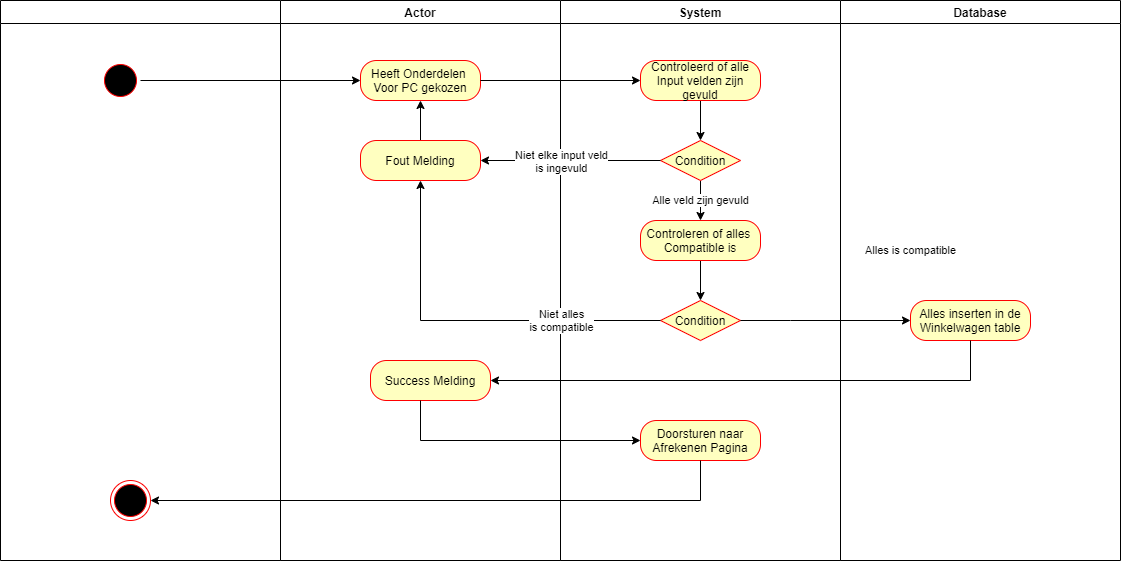

The diagram above was exported from draw.io. Its source (the exported page's mxGraphModel, read from the mxfile embedded in the PNG):
<mxGraphModel dx="1024" dy="608" grid="1" gridSize="10" guides="1" tooltips="1" connect="1" arrows="1" fold="1" page="1" pageScale="1" pageWidth="1169" pageHeight="826" background="#ffffff" math="0" shadow="0">
  <root>
    <mxCell id="cZJhhVcNb-lJ9bNYGTnk-0" />
    <mxCell id="cZJhhVcNb-lJ9bNYGTnk-1" parent="cZJhhVcNb-lJ9bNYGTnk-0" />
    <mxCell id="cZJhhVcNb-lJ9bNYGTnk-2" value="" style="swimlane;whiteSpace=wrap" vertex="1" parent="cZJhhVcNb-lJ9bNYGTnk-1">
      <mxGeometry x="40" y="40" width="280" height="1080" as="geometry" />
    </mxCell>
    <mxCell id="cZJhhVcNb-lJ9bNYGTnk-3" value="" style="ellipse;shape=startState;fillColor=#000000;strokeColor=#ff0000;" vertex="1" parent="cZJhhVcNb-lJ9bNYGTnk-2">
      <mxGeometry x="100" y="60" width="40" height="40" as="geometry" />
    </mxCell>
    <mxCell id="cZJhhVcNb-lJ9bNYGTnk-4" value="" style="html=1;shape=endState;fillColor=#000000;strokeColor=#ff0000;" vertex="1" parent="cZJhhVcNb-lJ9bNYGTnk-2">
      <mxGeometry x="100" y="1000" width="40" height="40" as="geometry" />
    </mxCell>
    <mxCell id="cZJhhVcNb-lJ9bNYGTnk-5" value="Actor" style="swimlane;whiteSpace=wrap" vertex="1" parent="cZJhhVcNb-lJ9bNYGTnk-1">
      <mxGeometry x="320" y="40" width="280" height="1080" as="geometry" />
    </mxCell>
    <mxCell id="cZJhhVcNb-lJ9bNYGTnk-6" value="Invullen&lt;br&gt;Type, Afbeelding, Brand, name, in_stock en Price" style="rounded=1;whiteSpace=wrap;html=1;arcSize=40;fontColor=#000000;fillColor=#ffffc0;strokeColor=#ff0000;" vertex="1" parent="cZJhhVcNb-lJ9bNYGTnk-5">
      <mxGeometry x="60" y="55" width="160" height="50" as="geometry" />
    </mxCell>
    <mxCell id="cZJhhVcNb-lJ9bNYGTnk-7" style="edgeStyle=orthogonalEdgeStyle;rounded=0;orthogonalLoop=1;jettySize=auto;html=1;" edge="1" parent="cZJhhVcNb-lJ9bNYGTnk-5" source="cZJhhVcNb-lJ9bNYGTnk-8" target="cZJhhVcNb-lJ9bNYGTnk-6">
      <mxGeometry relative="1" as="geometry" />
    </mxCell>
    <mxCell id="cZJhhVcNb-lJ9bNYGTnk-8" value="Fout Melding" style="rounded=1;whiteSpace=wrap;html=1;arcSize=40;fontColor=#000000;fillColor=#ffffc0;strokeColor=#ff0000;" vertex="1" parent="cZJhhVcNb-lJ9bNYGTnk-5">
      <mxGeometry x="80" y="240" width="120" height="40" as="geometry" />
    </mxCell>
    <mxCell id="cZJhhVcNb-lJ9bNYGTnk-9" value="Melding&lt;br&gt;Hardware is aangepast" style="rounded=1;whiteSpace=wrap;html=1;arcSize=40;fontColor=#000000;fillColor=#ffffc0;strokeColor=#ff0000;" vertex="1" parent="cZJhhVcNb-lJ9bNYGTnk-5">
      <mxGeometry x="70" y="1000" width="140" height="40" as="geometry" />
    </mxCell>
    <mxCell id="cZJhhVcNb-lJ9bNYGTnk-10" value="System" style="swimlane;whiteSpace=wrap" vertex="1" parent="cZJhhVcNb-lJ9bNYGTnk-1">
      <mxGeometry x="600" y="40" width="280" height="1080" as="geometry" />
    </mxCell>
    <mxCell id="cZJhhVcNb-lJ9bNYGTnk-11" style="edgeStyle=orthogonalEdgeStyle;rounded=0;orthogonalLoop=1;jettySize=auto;html=1;" edge="1" parent="cZJhhVcNb-lJ9bNYGTnk-10">
      <mxGeometry relative="1" as="geometry">
        <mxPoint x="140" y="110" as="sourcePoint" />
      </mxGeometry>
    </mxCell>
    <mxCell id="cZJhhVcNb-lJ9bNYGTnk-12" style="edgeStyle=orthogonalEdgeStyle;rounded=0;orthogonalLoop=1;jettySize=auto;html=1;" edge="1" parent="cZJhhVcNb-lJ9bNYGTnk-10">
      <mxGeometry relative="1" as="geometry">
        <mxPoint x="140" y="290" as="sourcePoint" />
      </mxGeometry>
    </mxCell>
    <mxCell id="cZJhhVcNb-lJ9bNYGTnk-13" value="Wachtwoorden&amp;nbsp;&lt;br&gt;komen overeen" style="edgeStyle=orthogonalEdgeStyle;rounded=0;orthogonalLoop=1;jettySize=auto;html=1;" edge="1" parent="cZJhhVcNb-lJ9bNYGTnk-10">
      <mxGeometry relative="1" as="geometry">
        <mxPoint x="140" y="360" as="sourcePoint" />
      </mxGeometry>
    </mxCell>
    <mxCell id="cZJhhVcNb-lJ9bNYGTnk-14" style="edgeStyle=orthogonalEdgeStyle;rounded=0;orthogonalLoop=1;jettySize=auto;html=1;entryX=0.5;entryY=0;entryDx=0;entryDy=0;" edge="1" parent="cZJhhVcNb-lJ9bNYGTnk-10">
      <mxGeometry relative="1" as="geometry">
        <mxPoint x="140" y="480" as="sourcePoint" />
      </mxGeometry>
    </mxCell>
    <mxCell id="cZJhhVcNb-lJ9bNYGTnk-15" style="edgeStyle=orthogonalEdgeStyle;rounded=0;orthogonalLoop=1;jettySize=auto;html=1;entryX=0.5;entryY=0;entryDx=0;entryDy=0;" edge="1" parent="cZJhhVcNb-lJ9bNYGTnk-10">
      <mxGeometry relative="1" as="geometry">
        <mxPoint x="140" y="560" as="sourcePoint" />
      </mxGeometry>
    </mxCell>
    <mxCell id="cZJhhVcNb-lJ9bNYGTnk-16" style="edgeStyle=orthogonalEdgeStyle;rounded=0;orthogonalLoop=1;jettySize=auto;html=1;entryX=0.5;entryY=0;entryDx=0;entryDy=0;" edge="1" parent="cZJhhVcNb-lJ9bNYGTnk-10" source="cZJhhVcNb-lJ9bNYGTnk-17" target="cZJhhVcNb-lJ9bNYGTnk-18">
      <mxGeometry relative="1" as="geometry" />
    </mxCell>
    <mxCell id="cZJhhVcNb-lJ9bNYGTnk-17" value="Controleren of name al bestaat" style="rounded=1;whiteSpace=wrap;html=1;" vertex="1" parent="cZJhhVcNb-lJ9bNYGTnk-10">
      <mxGeometry x="80" y="50" width="120" height="60" as="geometry" />
    </mxCell>
    <mxCell id="cZJhhVcNb-lJ9bNYGTnk-18" value="De row opvragen die bij deze name hoort behalve die bij deze hoort" style="rounded=1;whiteSpace=wrap;html=1;arcSize=40;fontColor=#000000;fillColor=#ffffc0;strokeColor=#ff0000;" vertex="1" parent="cZJhhVcNb-lJ9bNYGTnk-10">
      <mxGeometry x="60" y="145" width="160" height="50" as="geometry" />
    </mxCell>
    <mxCell id="cZJhhVcNb-lJ9bNYGTnk-19" value="Er zijn geen rows&amp;nbsp;&lt;br&gt;gegeven" style="edgeStyle=orthogonalEdgeStyle;rounded=0;orthogonalLoop=1;jettySize=auto;html=1;" edge="1" parent="cZJhhVcNb-lJ9bNYGTnk-10" source="cZJhhVcNb-lJ9bNYGTnk-20" target="cZJhhVcNb-lJ9bNYGTnk-22">
      <mxGeometry relative="1" as="geometry">
        <mxPoint x="140" y="350" as="targetPoint" />
      </mxGeometry>
    </mxCell>
    <mxCell id="cZJhhVcNb-lJ9bNYGTnk-20" value="Condition" style="rhombus;whiteSpace=wrap;html=1;fillColor=#ffffc0;strokeColor=#ff0000;" vertex="1" parent="cZJhhVcNb-lJ9bNYGTnk-10">
      <mxGeometry x="100" y="240" width="80" height="40" as="geometry" />
    </mxCell>
    <mxCell id="cZJhhVcNb-lJ9bNYGTnk-21" style="edgeStyle=orthogonalEdgeStyle;rounded=0;orthogonalLoop=1;jettySize=auto;html=1;" edge="1" parent="cZJhhVcNb-lJ9bNYGTnk-10" source="cZJhhVcNb-lJ9bNYGTnk-22" target="cZJhhVcNb-lJ9bNYGTnk-24">
      <mxGeometry relative="1" as="geometry">
        <mxPoint x="140" y="450" as="targetPoint" />
      </mxGeometry>
    </mxCell>
    <mxCell id="cZJhhVcNb-lJ9bNYGTnk-22" value="Controleren of in_stock en Price wel correct zijn" style="rounded=1;whiteSpace=wrap;html=1;" vertex="1" parent="cZJhhVcNb-lJ9bNYGTnk-10">
      <mxGeometry x="80" y="350" width="120" height="60" as="geometry" />
    </mxCell>
    <mxCell id="cZJhhVcNb-lJ9bNYGTnk-23" value="in_stock is een&lt;br&gt;geheel getal" style="edgeStyle=orthogonalEdgeStyle;rounded=0;orthogonalLoop=1;jettySize=auto;html=1;" edge="1" parent="cZJhhVcNb-lJ9bNYGTnk-10" source="cZJhhVcNb-lJ9bNYGTnk-24" target="cZJhhVcNb-lJ9bNYGTnk-25">
      <mxGeometry relative="1" as="geometry">
        <mxPoint x="140" y="540" as="targetPoint" />
      </mxGeometry>
    </mxCell>
    <mxCell id="cZJhhVcNb-lJ9bNYGTnk-24" value="Condition" style="rhombus;whiteSpace=wrap;html=1;fillColor=#ffffc0;strokeColor=#ff0000;" vertex="1" parent="cZJhhVcNb-lJ9bNYGTnk-10">
      <mxGeometry x="100" y="450" width="80" height="40" as="geometry" />
    </mxCell>
    <mxCell id="cZJhhVcNb-lJ9bNYGTnk-25" value="Condition" style="rhombus;whiteSpace=wrap;html=1;fillColor=#ffffc0;strokeColor=#ff0000;" vertex="1" parent="cZJhhVcNb-lJ9bNYGTnk-10">
      <mxGeometry x="100" y="540" width="80" height="40" as="geometry" />
    </mxCell>
    <mxCell id="cZJhhVcNb-lJ9bNYGTnk-26" value="" style="edgeStyle=orthogonalEdgeStyle;rounded=0;orthogonalLoop=1;jettySize=auto;html=1;" edge="1" parent="cZJhhVcNb-lJ9bNYGTnk-10" source="cZJhhVcNb-lJ9bNYGTnk-30">
      <mxGeometry relative="1" as="geometry">
        <mxPoint x="140" y="740" as="targetPoint" />
      </mxGeometry>
    </mxCell>
    <mxCell id="cZJhhVcNb-lJ9bNYGTnk-27" value="Condition" style="rhombus;whiteSpace=wrap;html=1;fillColor=#ffffc0;strokeColor=#ff0000;" vertex="1" parent="cZJhhVcNb-lJ9bNYGTnk-10">
      <mxGeometry x="100" y="650" width="80" height="40" as="geometry" />
    </mxCell>
    <mxCell id="cZJhhVcNb-lJ9bNYGTnk-28" value="Price is een&lt;br&gt;negatief getal" style="edgeStyle=orthogonalEdgeStyle;rounded=0;orthogonalLoop=1;jettySize=auto;html=1;" edge="1" parent="cZJhhVcNb-lJ9bNYGTnk-10" source="cZJhhVcNb-lJ9bNYGTnk-27">
      <mxGeometry x="-0.6825" relative="1" as="geometry">
        <mxPoint x="-140" y="280" as="targetPoint" />
        <mxPoint as="offset" />
      </mxGeometry>
    </mxCell>
    <mxCell id="cZJhhVcNb-lJ9bNYGTnk-29" style="edgeStyle=orthogonalEdgeStyle;rounded=0;orthogonalLoop=1;jettySize=auto;html=1;" edge="1" parent="cZJhhVcNb-lJ9bNYGTnk-10" source="cZJhhVcNb-lJ9bNYGTnk-30" target="cZJhhVcNb-lJ9bNYGTnk-33">
      <mxGeometry relative="1" as="geometry" />
    </mxCell>
    <mxCell id="cZJhhVcNb-lJ9bNYGTnk-30" value="Afbeelding controleren" style="rounded=1;whiteSpace=wrap;html=1;" vertex="1" parent="cZJhhVcNb-lJ9bNYGTnk-10">
      <mxGeometry x="80" y="740" width="120" height="60" as="geometry" />
    </mxCell>
    <mxCell id="cZJhhVcNb-lJ9bNYGTnk-31" value="Stock is een&lt;br&gt;positief getal" style="edgeStyle=orthogonalEdgeStyle;rounded=0;orthogonalLoop=1;jettySize=auto;html=1;" edge="1" parent="cZJhhVcNb-lJ9bNYGTnk-10" source="cZJhhVcNb-lJ9bNYGTnk-27" target="cZJhhVcNb-lJ9bNYGTnk-30">
      <mxGeometry relative="1" as="geometry">
        <mxPoint x="740" y="730" as="sourcePoint" />
        <mxPoint x="740" y="780" as="targetPoint" />
      </mxGeometry>
    </mxCell>
    <mxCell id="cZJhhVcNb-lJ9bNYGTnk-32" value="Geen afbeelding&lt;br&gt;toegevoegd" style="edgeStyle=orthogonalEdgeStyle;rounded=0;orthogonalLoop=1;jettySize=auto;html=1;" edge="1" parent="cZJhhVcNb-lJ9bNYGTnk-10" source="cZJhhVcNb-lJ9bNYGTnk-33" target="cZJhhVcNb-lJ9bNYGTnk-34">
      <mxGeometry relative="1" as="geometry" />
    </mxCell>
    <mxCell id="cZJhhVcNb-lJ9bNYGTnk-33" value="Condition" style="rhombus;whiteSpace=wrap;html=1;fillColor=#ffffc0;strokeColor=#ff0000;" vertex="1" parent="cZJhhVcNb-lJ9bNYGTnk-10">
      <mxGeometry x="100" y="840" width="80" height="40" as="geometry" />
    </mxCell>
    <mxCell id="cZJhhVcNb-lJ9bNYGTnk-34" value="De oude afbeelding&lt;br&gt;gebruiken" style="rounded=1;whiteSpace=wrap;html=1;arcSize=40;fontColor=#000000;fillColor=#ffffc0;strokeColor=#ff0000;" vertex="1" parent="cZJhhVcNb-lJ9bNYGTnk-10">
      <mxGeometry x="80" y="930" width="120" height="40" as="geometry" />
    </mxCell>
    <mxCell id="cZJhhVcNb-lJ9bNYGTnk-35" value="Database" style="swimlane;whiteSpace=wrap;startSize=23;" vertex="1" parent="cZJhhVcNb-lJ9bNYGTnk-1">
      <mxGeometry x="880" y="40" width="280" height="1080" as="geometry" />
    </mxCell>
    <mxCell id="cZJhhVcNb-lJ9bNYGTnk-36" value="Alle rows geven die bij de name hoort&lt;span style=&quot;color: rgba(0 , 0 , 0 , 0) ; font-family: monospace ; font-size: 0px&quot;&gt;%3CmxGraphModel%3E%3Croot%3E%3CmxCell%20id%3D%220%22%2F%3E%3CmxCell%20id%3D%221%22%20parent%3D%220%22%2F%3E%3CmxCell%20id%3D%222%22%20value%3D%22Invullen%26lt%3Bbr%26gt%3BEmail%20en%20rol%22%20style%3D%22rounded%3D1%3BwhiteSpace%3Dwrap%3Bhtml%3D1%3BarcSize%3D40%3BfontColor%3D%23000000%3BfillColor%3D%23ffffc0%3BstrokeColor%3D%23ff0000%3B%22%20vertex%3D%221%22%20parent%3D%221%22%3E%3CmxGeometry%20x%3D%22400%22%20y%3D%22100%22%20width%3D%22120%22%20height%3D%2240%22%20as%3D%22geometry%22%2F%3E%3C%2FmxCell%3E%3C%2Froot%3E%3C%2FmxGraphModel%3E&lt;/span&gt;" style="rounded=1;whiteSpace=wrap;html=1;arcSize=40;fontColor=#000000;fillColor=#ffffc0;strokeColor=#ff0000;" vertex="1" parent="cZJhhVcNb-lJ9bNYGTnk-35">
      <mxGeometry x="80" y="150" width="120" height="40" as="geometry" />
    </mxCell>
    <mxCell id="cZJhhVcNb-lJ9bNYGTnk-37" value="Row Updaten in de Database" style="rounded=1;whiteSpace=wrap;html=1;arcSize=40;fontColor=#000000;fillColor=#ffffc0;strokeColor=#ff0000;" vertex="1" parent="cZJhhVcNb-lJ9bNYGTnk-35">
      <mxGeometry x="80" y="930" width="120" height="40" as="geometry" />
    </mxCell>
    <mxCell id="cZJhhVcNb-lJ9bNYGTnk-38" style="edgeStyle=orthogonalEdgeStyle;rounded=0;orthogonalLoop=1;jettySize=auto;html=1;" edge="1" parent="cZJhhVcNb-lJ9bNYGTnk-1">
      <mxGeometry relative="1" as="geometry">
        <mxPoint x="800" y="210" as="sourcePoint" />
      </mxGeometry>
    </mxCell>
    <mxCell id="cZJhhVcNb-lJ9bNYGTnk-39" style="edgeStyle=orthogonalEdgeStyle;rounded=0;orthogonalLoop=1;jettySize=auto;html=1;entryX=1;entryY=0.5;entryDx=0;entryDy=0;dashed=1;" edge="1" parent="cZJhhVcNb-lJ9bNYGTnk-1">
      <mxGeometry relative="1" as="geometry">
        <Array as="points">
          <mxPoint x="1020" y="300" />
        </Array>
        <mxPoint x="800" y="300" as="targetPoint" />
      </mxGeometry>
    </mxCell>
    <mxCell id="cZJhhVcNb-lJ9bNYGTnk-40" style="edgeStyle=orthogonalEdgeStyle;rounded=0;orthogonalLoop=1;jettySize=auto;html=1;entryX=0;entryY=0.5;entryDx=0;entryDy=0;" edge="1" parent="cZJhhVcNb-lJ9bNYGTnk-1" source="cZJhhVcNb-lJ9bNYGTnk-6" target="cZJhhVcNb-lJ9bNYGTnk-17">
      <mxGeometry relative="1" as="geometry">
        <mxPoint x="680" y="120" as="targetPoint" />
      </mxGeometry>
    </mxCell>
    <mxCell id="cZJhhVcNb-lJ9bNYGTnk-41" style="edgeStyle=orthogonalEdgeStyle;rounded=0;orthogonalLoop=1;jettySize=auto;html=1;" edge="1" parent="cZJhhVcNb-lJ9bNYGTnk-1" source="cZJhhVcNb-lJ9bNYGTnk-3" target="cZJhhVcNb-lJ9bNYGTnk-6">
      <mxGeometry relative="1" as="geometry" />
    </mxCell>
    <mxCell id="cZJhhVcNb-lJ9bNYGTnk-42" style="edgeStyle=orthogonalEdgeStyle;rounded=0;orthogonalLoop=1;jettySize=auto;html=1;" edge="1" parent="cZJhhVcNb-lJ9bNYGTnk-1" source="cZJhhVcNb-lJ9bNYGTnk-18" target="cZJhhVcNb-lJ9bNYGTnk-36">
      <mxGeometry relative="1" as="geometry" />
    </mxCell>
    <mxCell id="cZJhhVcNb-lJ9bNYGTnk-43" style="edgeStyle=orthogonalEdgeStyle;rounded=0;orthogonalLoop=1;jettySize=auto;html=1;entryX=1;entryY=0.5;entryDx=0;entryDy=0;dashed=1;" edge="1" parent="cZJhhVcNb-lJ9bNYGTnk-1" source="cZJhhVcNb-lJ9bNYGTnk-36" target="cZJhhVcNb-lJ9bNYGTnk-20">
      <mxGeometry relative="1" as="geometry">
        <Array as="points">
          <mxPoint x="1020" y="300" />
        </Array>
      </mxGeometry>
    </mxCell>
    <mxCell id="cZJhhVcNb-lJ9bNYGTnk-44" value="Er is 1 of meer rows&amp;nbsp;&lt;br&gt;gegeven bij deze name" style="edgeStyle=orthogonalEdgeStyle;rounded=0;orthogonalLoop=1;jettySize=auto;html=1;" edge="1" parent="cZJhhVcNb-lJ9bNYGTnk-1" source="cZJhhVcNb-lJ9bNYGTnk-20" target="cZJhhVcNb-lJ9bNYGTnk-8">
      <mxGeometry relative="1" as="geometry">
        <mxPoint x="520" y="300" as="targetPoint" />
      </mxGeometry>
    </mxCell>
    <mxCell id="cZJhhVcNb-lJ9bNYGTnk-45" value="in_stock is een&amp;nbsp;&lt;br&gt;decimaal getal" style="edgeStyle=orthogonalEdgeStyle;rounded=0;orthogonalLoop=1;jettySize=auto;html=1;entryX=0.5;entryY=1;entryDx=0;entryDy=0;" edge="1" parent="cZJhhVcNb-lJ9bNYGTnk-1" source="cZJhhVcNb-lJ9bNYGTnk-24" target="cZJhhVcNb-lJ9bNYGTnk-8">
      <mxGeometry x="-0.5349" relative="1" as="geometry">
        <mxPoint x="520" y="509.9999999999999" as="targetPoint" />
        <mxPoint as="offset" />
      </mxGeometry>
    </mxCell>
    <mxCell id="cZJhhVcNb-lJ9bNYGTnk-46" style="edgeStyle=orthogonalEdgeStyle;rounded=0;orthogonalLoop=1;jettySize=auto;html=1;entryX=0.5;entryY=1;entryDx=0;entryDy=0;" edge="1" parent="cZJhhVcNb-lJ9bNYGTnk-1" source="cZJhhVcNb-lJ9bNYGTnk-25" target="cZJhhVcNb-lJ9bNYGTnk-8">
      <mxGeometry relative="1" as="geometry">
        <mxPoint x="520" y="600" as="targetPoint" />
      </mxGeometry>
    </mxCell>
    <mxCell id="cZJhhVcNb-lJ9bNYGTnk-47" value="in_stock is een&lt;br&gt;negatief getal" style="edgeLabel;html=1;align=center;verticalAlign=middle;resizable=0;points=[];" vertex="1" connectable="0" parent="cZJhhVcNb-lJ9bNYGTnk-46">
      <mxGeometry x="-0.2926" y="3" relative="1" as="geometry">
        <mxPoint x="84.17" y="-3" as="offset" />
      </mxGeometry>
    </mxCell>
    <mxCell id="cZJhhVcNb-lJ9bNYGTnk-48" value="in_stock is een&amp;nbsp;&lt;br&gt;positief getal" style="edgeStyle=orthogonalEdgeStyle;rounded=0;orthogonalLoop=1;jettySize=auto;html=1;" edge="1" parent="cZJhhVcNb-lJ9bNYGTnk-1" source="cZJhhVcNb-lJ9bNYGTnk-25">
      <mxGeometry relative="1" as="geometry">
        <mxPoint x="740" y="690" as="targetPoint" />
      </mxGeometry>
    </mxCell>
    <mxCell id="cZJhhVcNb-lJ9bNYGTnk-49" style="edgeStyle=orthogonalEdgeStyle;rounded=0;orthogonalLoop=1;jettySize=auto;html=1;" edge="1" parent="cZJhhVcNb-lJ9bNYGTnk-1" source="cZJhhVcNb-lJ9bNYGTnk-33" target="cZJhhVcNb-lJ9bNYGTnk-37">
      <mxGeometry relative="1" as="geometry" />
    </mxCell>
    <mxCell id="cZJhhVcNb-lJ9bNYGTnk-50" value="Wel een Afbeelding&lt;br&gt;Toegevoegd" style="edgeLabel;html=1;align=center;verticalAlign=middle;resizable=0;points=[];" vertex="1" connectable="0" parent="cZJhhVcNb-lJ9bNYGTnk-49">
      <mxGeometry x="-0.572" y="-1" relative="1" as="geometry">
        <mxPoint x="33.33" y="-1" as="offset" />
      </mxGeometry>
    </mxCell>
    <mxCell id="cZJhhVcNb-lJ9bNYGTnk-51" style="edgeStyle=orthogonalEdgeStyle;rounded=0;orthogonalLoop=1;jettySize=auto;html=1;" edge="1" parent="cZJhhVcNb-lJ9bNYGTnk-1" source="cZJhhVcNb-lJ9bNYGTnk-34" target="cZJhhVcNb-lJ9bNYGTnk-37">
      <mxGeometry relative="1" as="geometry" />
    </mxCell>
    <mxCell id="cZJhhVcNb-lJ9bNYGTnk-52" style="edgeStyle=orthogonalEdgeStyle;rounded=0;orthogonalLoop=1;jettySize=auto;html=1;entryX=1;entryY=0.5;entryDx=0;entryDy=0;" edge="1" parent="cZJhhVcNb-lJ9bNYGTnk-1" source="cZJhhVcNb-lJ9bNYGTnk-37" target="cZJhhVcNb-lJ9bNYGTnk-9">
      <mxGeometry relative="1" as="geometry">
        <Array as="points">
          <mxPoint x="1020" y="1060" />
        </Array>
      </mxGeometry>
    </mxCell>
    <mxCell id="cZJhhVcNb-lJ9bNYGTnk-53" style="edgeStyle=orthogonalEdgeStyle;rounded=0;orthogonalLoop=1;jettySize=auto;html=1;entryX=1;entryY=0.5;entryDx=0;entryDy=0;" edge="1" parent="cZJhhVcNb-lJ9bNYGTnk-1" source="cZJhhVcNb-lJ9bNYGTnk-9" target="cZJhhVcNb-lJ9bNYGTnk-4">
      <mxGeometry relative="1" as="geometry" />
    </mxCell>
  </root>
</mxGraphModel>